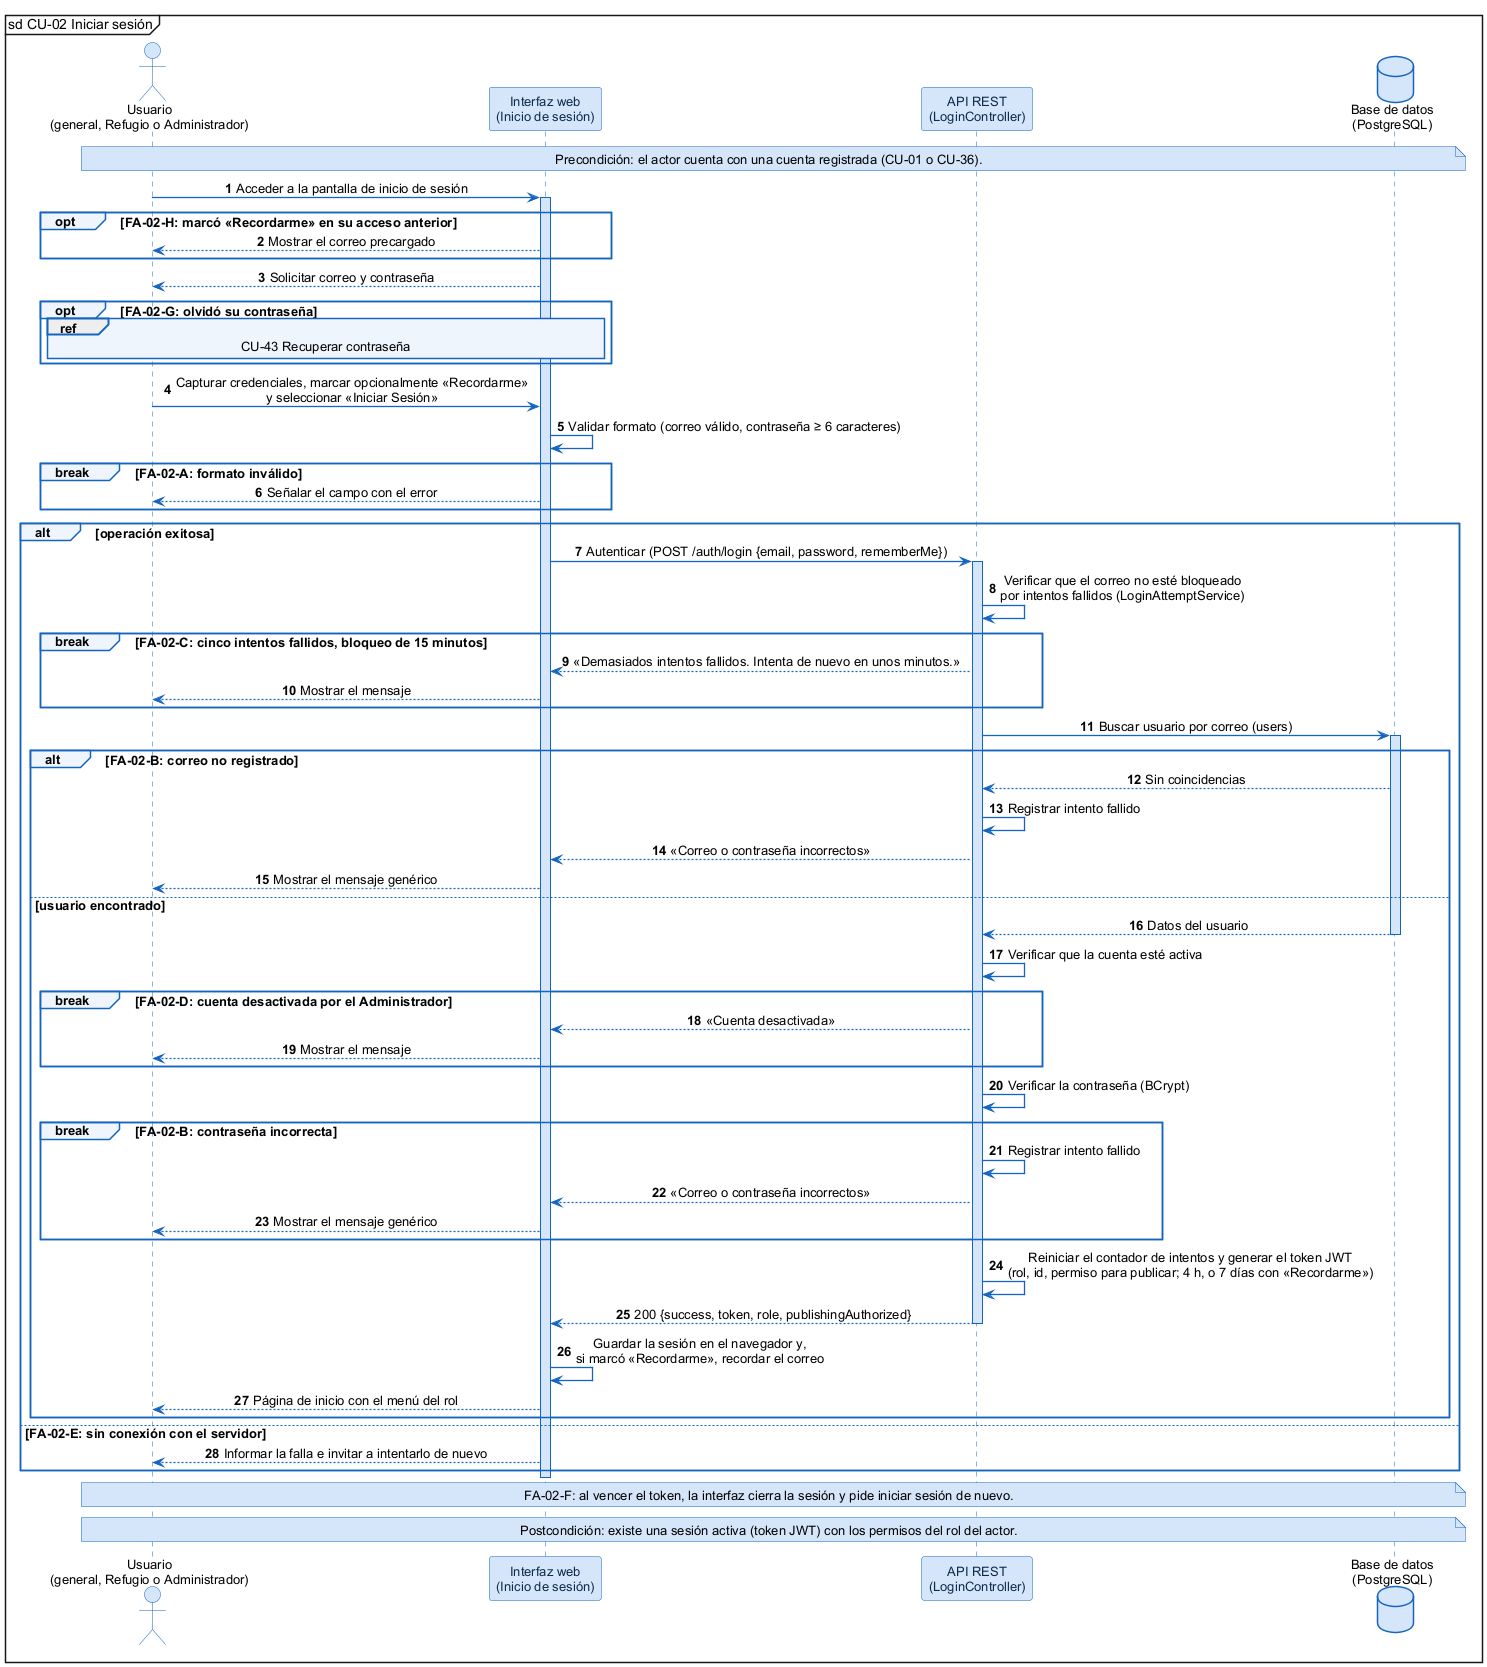

The diagram above was rendered by PlantUML. Its source (embedded in the PNG):
@startuml
skinparam shadowing false
skinparam defaultFontName Arial
skinparam defaultFontSize 13
skinparam backgroundColor #FFFFFF
skinparam sequenceMessageAlign center
skinparam ArrowColor #1565C0
skinparam ArrowThickness 1.3
skinparam sequence {
  LifeLineBorderColor #1565C0
  LifeLineBackgroundColor #D6E6FA
  ParticipantBorderColor #1565C0
  ParticipantBackgroundColor #D6E6FA
  ParticipantFontColor #0D2B4E
  ActorBorderColor #1565C0
  ActorBackgroundColor #D6E6FA
  GroupBorderColor #1565C0
  GroupBackgroundColor #EEF5FD
  GroupHeaderFontStyle bold
  DividerBorderColor #1565C0
  ReferenceBorderColor #1565C0
  ReferenceBackgroundColor #EEF5FD
}
skinparam database {
  BorderColor #1565C0
  BackgroundColor #D6E6FA
}
skinparam note {
  BorderColor #1565C0
  BackgroundColor #D6E6FA
}
mainframe sd CU-02 Iniciar sesión
autonumber

actor "Usuario\n(general, Refugio o Administrador)" as U
participant "Interfaz web\n(Inicio de sesión)" as W
participant "API REST\n(LoginController)" as A
database "Base de datos\n(PostgreSQL)" as DB

note over U, DB : Precondición: el actor cuenta con una cuenta registrada (CU-01 o CU-36).

U -> W : Acceder a la pantalla de inicio de sesión
activate W
opt FA-02-H: marcó «Recordarme» en su acceso anterior
  W --> U : Mostrar el correo precargado
end
W --> U : Solicitar correo y contraseña
opt FA-02-G: olvidó su contraseña
  ref over U, W : CU-43 Recuperar contraseña
end
U -> W : Capturar credenciales, marcar opcionalmente «Recordarme»\ny seleccionar «Iniciar Sesión»
W -> W : Validar formato (correo válido, contraseña ≥ 6 caracteres)
break FA-02-A: formato inválido
  W --> U : Señalar el campo con el error
end
alt operación exitosa
  W -> A : Autenticar (POST /auth/login {email, password, rememberMe})
  activate A
  A -> A : Verificar que el correo no esté bloqueado\npor intentos fallidos (LoginAttemptService)
  break FA-02-C: cinco intentos fallidos, bloqueo de 15 minutos
    A --> W : «Demasiados intentos fallidos. Intenta de nuevo en unos minutos.»
    W --> U : Mostrar el mensaje
  end
  A -> DB : Buscar usuario por correo (users)
  activate DB
  alt FA-02-B: correo no registrado
    DB --> A : Sin coincidencias
    A -> A : Registrar intento fallido
    A --> W : «Correo o contraseña incorrectos»
    W --> U : Mostrar el mensaje genérico
  else usuario encontrado
    DB --> A : Datos del usuario
    deactivate DB
    A -> A : Verificar que la cuenta esté activa
    break FA-02-D: cuenta desactivada por el Administrador
      A --> W : «Cuenta desactivada»
      W --> U : Mostrar el mensaje
    end
    A -> A : Verificar la contraseña (BCrypt)
    break FA-02-B: contraseña incorrecta
      A -> A : Registrar intento fallido
      A --> W : «Correo o contraseña incorrectos»
      W --> U : Mostrar el mensaje genérico
    end
    A -> A : Reiniciar el contador de intentos y generar el token JWT\n(rol, id, permiso para publicar; 4 h, o 7 días con «Recordarme»)
    A --> W : 200 {success, token, role, publishingAuthorized}
    deactivate A
    W -> W : Guardar la sesión en el navegador y,\nsi marcó «Recordarme», recordar el correo
    W --> U : Página de inicio con el menú del rol
  end
else FA-02-E: sin conexión con el servidor
  W --> U : Informar la falla e invitar a intentarlo de nuevo
end
deactivate W
note over U, DB : FA-02-F: al vencer el token, la interfaz cierra la sesión y pide iniciar sesión de nuevo.

note over U, DB : Postcondición: existe una sesión activa (token JWT) con los permisos del rol del actor.
@enduml